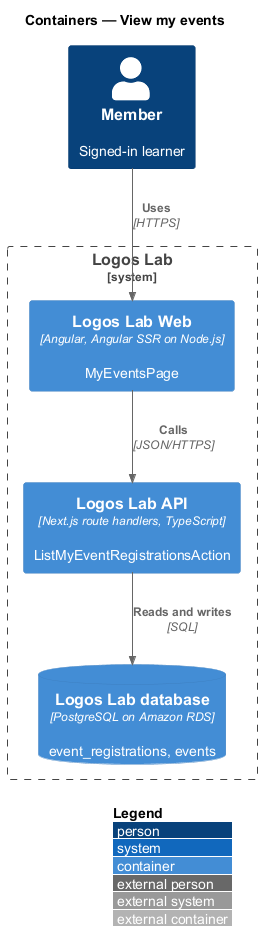

The diagram above was rendered by PlantUML. Its source (embedded in the PNG):
@startuml
!include <C4/C4_Container>
LAYOUT_WITH_LEGEND()
title Containers — View my events

Person(member, "Member", "Signed-in learner")
System_Boundary(ll, "Logos Lab") {
  Container(web, "Logos Lab Web", "Angular, Angular SSR on Node.js", "MyEventsPage")
  Container(api, "Logos Lab API", "Next.js route handlers, TypeScript", "ListMyEventRegistrationsAction")
  ContainerDb(db, "Logos Lab database", "PostgreSQL on Amazon RDS", "event_registrations, events")
}

Rel(member, web, "Uses", "HTTPS")
Rel(web, api, "Calls", "JSON/HTTPS")
Rel(api, db, "Reads and writes", "SQL")
@enduml